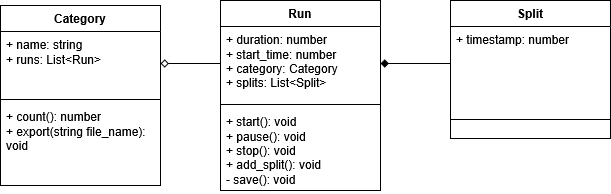

The diagram above was exported from draw.io. Its source (the exported page's mxGraphModel, read from the mxfile embedded in the PNG):
<mxGraphModel dx="1398" dy="787" grid="1" gridSize="10" guides="1" tooltips="1" connect="1" arrows="1" fold="1" page="1" pageScale="1" pageWidth="850" pageHeight="1100" math="0" shadow="0">
  <root>
    <mxCell id="0" />
    <mxCell id="1" parent="0" />
    <mxCell id="Wt40MWpEMeBZRUiTUMKg-1" parent="1" style="swimlane;fontStyle=1;align=center;verticalAlign=top;childLayout=stackLayout;horizontal=1;startSize=26;horizontalStack=0;resizeParent=1;resizeParentMax=0;resizeLast=0;collapsible=1;marginBottom=0;whiteSpace=wrap;html=1;" value="&lt;div&gt;Run&lt;/div&gt;" vertex="1">
      <mxGeometry height="190" width="160" x="400" y="200" as="geometry" />
    </mxCell>
    <mxCell id="Wt40MWpEMeBZRUiTUMKg-2" parent="Wt40MWpEMeBZRUiTUMKg-1" style="text;strokeColor=none;fillColor=none;align=left;verticalAlign=top;spacingLeft=4;spacingRight=4;overflow=hidden;rotatable=0;points=[[0,0.5],[1,0.5]];portConstraint=eastwest;whiteSpace=wrap;html=1;" value="&lt;div&gt;+ duration: number&lt;/div&gt;&lt;div&gt;+ start_time: number&lt;/div&gt;&lt;div&gt;+ category: Category&lt;/div&gt;&lt;div&gt;+ splits: List&amp;lt;Split&amp;gt;&lt;/div&gt;" vertex="1">
      <mxGeometry height="74" width="160" y="26" as="geometry" />
    </mxCell>
    <mxCell id="Wt40MWpEMeBZRUiTUMKg-3" parent="Wt40MWpEMeBZRUiTUMKg-1" style="line;strokeWidth=1;fillColor=none;align=left;verticalAlign=middle;spacingTop=-1;spacingLeft=3;spacingRight=3;rotatable=0;labelPosition=right;points=[];portConstraint=eastwest;strokeColor=inherit;" value="" vertex="1">
      <mxGeometry height="8" width="160" y="100" as="geometry" />
    </mxCell>
    <mxCell id="Wt40MWpEMeBZRUiTUMKg-4" parent="Wt40MWpEMeBZRUiTUMKg-1" style="text;strokeColor=none;fillColor=none;align=left;verticalAlign=top;spacingLeft=4;spacingRight=4;overflow=hidden;rotatable=0;points=[[0,0.5],[1,0.5]];portConstraint=eastwest;whiteSpace=wrap;html=1;" value="&lt;div&gt;+ start(): void&lt;/div&gt;&lt;div&gt;+ pause(): void&lt;/div&gt;&lt;div&gt;+ stop(): void&lt;/div&gt;&lt;div&gt;+ add_split(): void&lt;/div&gt;&lt;div&gt;- save(): void&lt;/div&gt;" vertex="1">
      <mxGeometry height="82" width="160" y="108" as="geometry" />
    </mxCell>
    <mxCell id="Wt40MWpEMeBZRUiTUMKg-9" parent="1" style="swimlane;fontStyle=1;align=center;verticalAlign=top;childLayout=stackLayout;horizontal=1;startSize=26;horizontalStack=0;resizeParent=1;resizeParentMax=0;resizeLast=0;collapsible=1;marginBottom=0;whiteSpace=wrap;html=1;" value="Category" vertex="1">
      <mxGeometry height="180" width="160" x="180" y="205" as="geometry" />
    </mxCell>
    <mxCell id="Wt40MWpEMeBZRUiTUMKg-10" parent="Wt40MWpEMeBZRUiTUMKg-9" style="text;strokeColor=none;fillColor=none;align=left;verticalAlign=top;spacingLeft=4;spacingRight=4;overflow=hidden;rotatable=0;points=[[0,0.5],[1,0.5]];portConstraint=eastwest;whiteSpace=wrap;html=1;" value="&lt;div&gt;+ name: string&lt;/div&gt;&lt;div&gt;+ runs: List&amp;lt;Run&amp;gt;&lt;/div&gt;" vertex="1">
      <mxGeometry height="64" width="160" y="26" as="geometry" />
    </mxCell>
    <mxCell id="Wt40MWpEMeBZRUiTUMKg-11" parent="Wt40MWpEMeBZRUiTUMKg-9" style="line;strokeWidth=1;fillColor=none;align=left;verticalAlign=middle;spacingTop=-1;spacingLeft=3;spacingRight=3;rotatable=0;labelPosition=right;points=[];portConstraint=eastwest;strokeColor=inherit;" value="" vertex="1">
      <mxGeometry height="8" width="160" y="90" as="geometry" />
    </mxCell>
    <mxCell id="Wt40MWpEMeBZRUiTUMKg-12" parent="Wt40MWpEMeBZRUiTUMKg-9" style="text;strokeColor=none;fillColor=none;align=left;verticalAlign=top;spacingLeft=4;spacingRight=4;overflow=hidden;rotatable=0;points=[[0,0.5],[1,0.5]];portConstraint=eastwest;whiteSpace=wrap;html=1;" value="&lt;div&gt;+ count(): number&lt;/div&gt;&lt;div&gt;+ export(string file_name): void&lt;/div&gt;" vertex="1">
      <mxGeometry height="82" width="160" y="98" as="geometry" />
    </mxCell>
    <mxCell id="Wt40MWpEMeBZRUiTUMKg-13" edge="1" parent="1" source="Wt40MWpEMeBZRUiTUMKg-10" style="edgeStyle=orthogonalEdgeStyle;rounded=0;orthogonalLoop=1;jettySize=auto;html=1;exitX=1;exitY=0.5;exitDx=0;exitDy=0;startArrow=diamond;startFill=0;endArrow=none;endFill=0;" target="Wt40MWpEMeBZRUiTUMKg-2">
      <mxGeometry relative="1" as="geometry" />
    </mxCell>
    <mxCell id="Wt40MWpEMeBZRUiTUMKg-18" parent="1" style="swimlane;fontStyle=1;align=center;verticalAlign=top;childLayout=stackLayout;horizontal=1;startSize=26;horizontalStack=0;resizeParent=1;resizeParentMax=0;resizeLast=0;collapsible=1;marginBottom=0;whiteSpace=wrap;html=1;" value="&lt;div&gt;Split&lt;/div&gt;" vertex="1">
      <mxGeometry height="138" width="160" x="630" y="200" as="geometry" />
    </mxCell>
    <mxCell id="Wt40MWpEMeBZRUiTUMKg-19" parent="Wt40MWpEMeBZRUiTUMKg-18" style="text;strokeColor=none;fillColor=none;align=left;verticalAlign=top;spacingLeft=4;spacingRight=4;overflow=hidden;rotatable=0;points=[[0,0.5],[1,0.5]];portConstraint=eastwest;whiteSpace=wrap;html=1;" value="&lt;div&gt;+ timestamp: number&lt;/div&gt;" vertex="1">
      <mxGeometry height="74" width="160" y="26" as="geometry" />
    </mxCell>
    <mxCell id="Wt40MWpEMeBZRUiTUMKg-20" parent="Wt40MWpEMeBZRUiTUMKg-18" style="line;strokeWidth=1;fillColor=none;align=left;verticalAlign=middle;spacingTop=-1;spacingLeft=3;spacingRight=3;rotatable=0;labelPosition=right;points=[];portConstraint=eastwest;strokeColor=inherit;" value="" vertex="1">
      <mxGeometry height="38" width="160" y="100" as="geometry" />
    </mxCell>
    <mxCell id="Wt40MWpEMeBZRUiTUMKg-22" edge="1" parent="1" source="Wt40MWpEMeBZRUiTUMKg-2" style="edgeStyle=orthogonalEdgeStyle;rounded=0;orthogonalLoop=1;jettySize=auto;html=1;exitX=1;exitY=0.5;exitDx=0;exitDy=0;startArrow=diamond;startFill=1;endArrow=none;endFill=0;" target="Wt40MWpEMeBZRUiTUMKg-19">
      <mxGeometry relative="1" as="geometry" />
    </mxCell>
  </root>
</mxGraphModel>